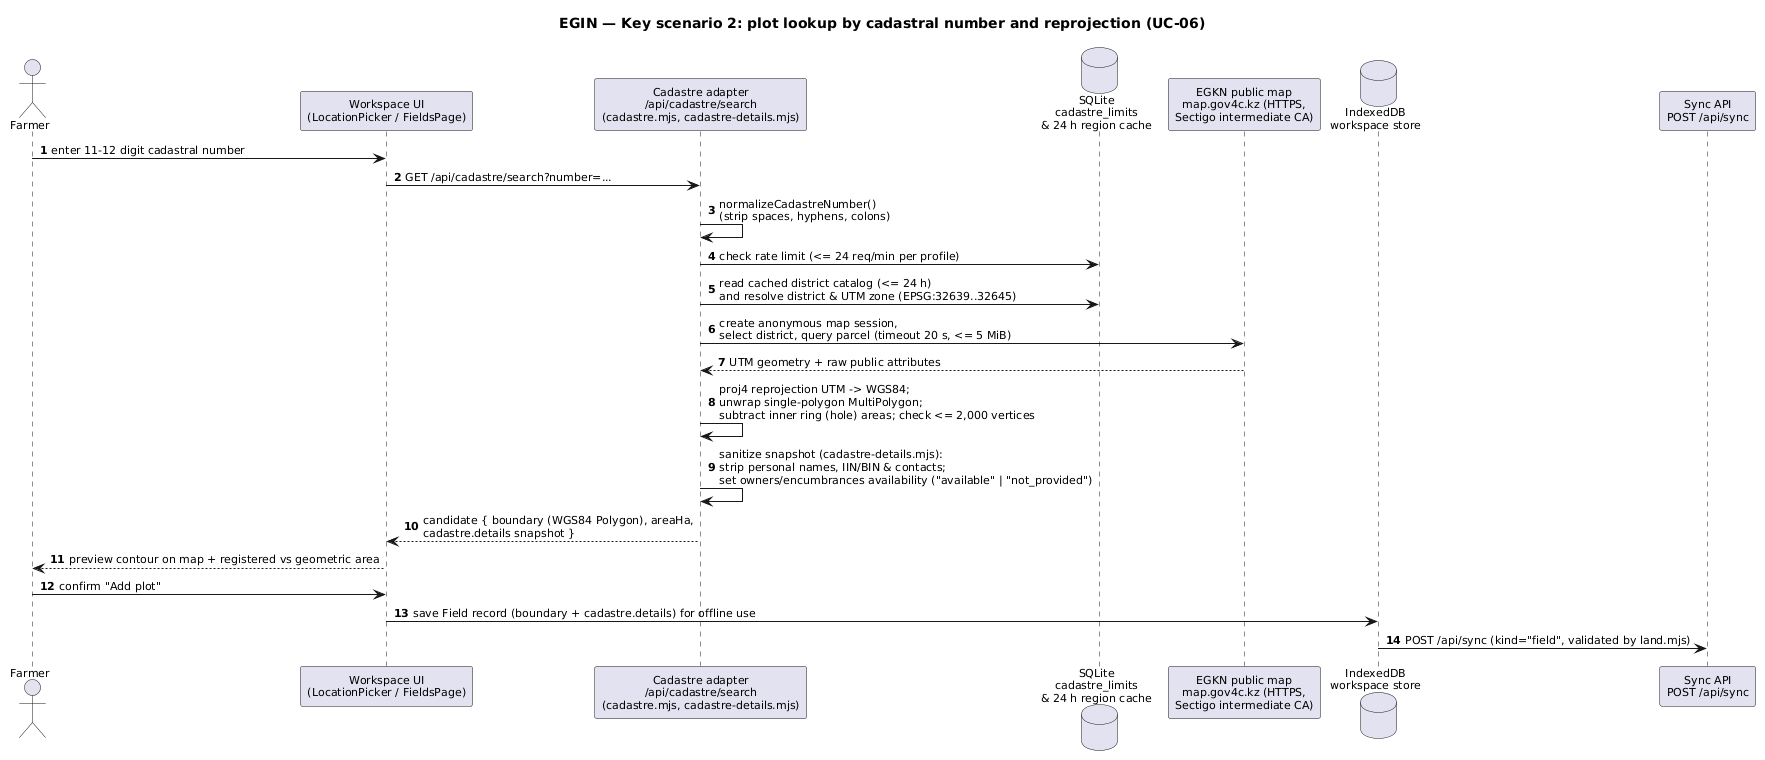

The diagram above was rendered by PlantUML. Its source (embedded in the PNG):
@startuml EGIN_Sequence_Cadastre_Search
title EGIN — Key scenario 2: plot lookup by cadastral number and reprojection (UC-06)
skinparam shadowing false
skinparam defaultFontName Arial
skinparam defaultFontSize 11
autonumber

actor "Farmer" as F
participant "Workspace UI\n(LocationPicker / FieldsPage)" as UI
participant "Cadastre adapter\n/api/cadastre/search\n(cadastre.mjs, cadastre-details.mjs)" as CAD
database "SQLite\ncadastre_limits\n& 24 h region cache" as DB
participant "EGKN public map\nmap.gov4c.kz (HTTPS,\nSectigo intermediate CA)" as EGKN
database "IndexedDB\nworkspace store" as IDB
participant "Sync API\nPOST /api/sync" as SYNC

F -> UI : enter 11-12 digit cadastral number
UI -> CAD : GET /api/cadastre/search?number=...
CAD -> CAD : normalizeCadastreNumber()\n(strip spaces, hyphens, colons)
CAD -> DB : check rate limit (<= 24 req/min per profile)
CAD -> DB : read cached district catalog (<= 24 h)\nand resolve district & UTM zone (EPSG:32639..32645)
CAD -> EGKN : create anonymous map session,\nselect district, query parcel (timeout 20 s, <= 5 MiB)
EGKN --> CAD : UTM geometry + raw public attributes
CAD -> CAD : proj4 reprojection UTM -> WGS84;\nunwrap single-polygon MultiPolygon;\nsubtract inner ring (hole) areas; check <= 2,000 vertices
CAD -> CAD : sanitize snapshot (cadastre-details.mjs):\nstrip personal names, IIN/BIN & contacts;\nset owners/encumbrances availability ("available" | "not_provided")
CAD --> UI : candidate { boundary (WGS84 Polygon), areaHa,\ncadastre.details snapshot }
UI --> F : preview contour on map + registered vs geometric area
F -> UI : confirm "Add plot"
UI -> IDB : save Field record (boundary + cadastre.details) for offline use
IDB -> SYNC : POST /api/sync (kind="field", validated by land.mjs)
@enduml